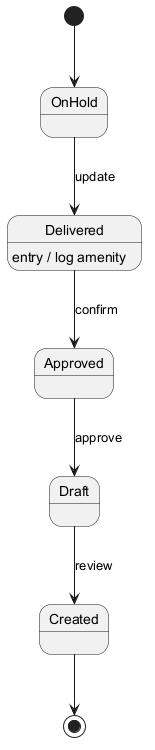

The diagram above was rendered by PlantUML. Its source (embedded in the PNG):
@startuml
skinparam backgroundColor #FFFFFF
skinparam classBackgroundColor #E8F4FA
skinparam classBorderColor #2C7DA0
[*] --> OnHold
OnHold --> Delivered : update
Delivered --> Approved : confirm
Delivered : entry / log amenity
Approved --> Draft : approve
Draft --> Created : review
Created --> [*]
@enduml